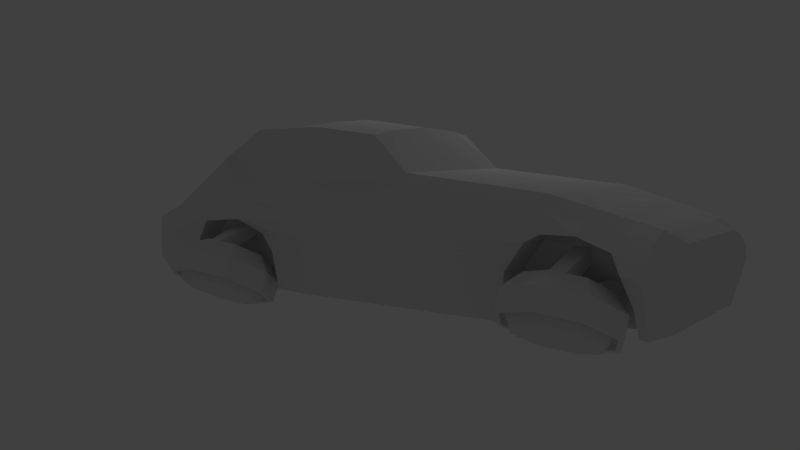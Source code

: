 # Source: aston_martin_hovercar.blend  (saved by Blender 2.63.0; exported with 4.5.12 LTS)
import bpy
from mathutils import Matrix  # noqa: F401  (used for matrix-valued properties, if any)

bpy.ops.wm.read_factory_settings(use_empty=True)
scene = bpy.context.scene
scene.name = 'Scene'

# ---- collections
col_collection_1 = bpy.data.collections.new('Collection 1'); scene.collection.children.link(col_collection_1)
col_collection_2 = bpy.data.collections.new('Collection 2'); scene.collection.children.link(col_collection_2)
col_collection_2.hide_render = True
col_collection_2.hide_viewport = True

# ---- world
world_world = bpy.data.worlds.new('World'); scene.world = world_world
world_world.color = (0.05088, 0.05088, 0.05088)
world_world.use_sun_shadow = False
world_world.sun_shadow_jitter_overblur = 0.0
world_world.cycles.sampling_method = 'MANUAL'
world_world.cycles.sample_map_resolution = 256

# ---- cameras
cam_camera = bpy.data.cameras.new('Camera')
cam_camera.clip_end = 100.0
cam_camera.lens = 35.0
cam_camera.sensor_width = 32.0
cam_camera.sensor_height = 18.0
cam_camera.ortho_scale = 7.314
cam_camera.dof.focus_distance = 0.0
cam_camera.dof.aperture_fstop = 128.0

# ---- lights
light_lamp = bpy.data.lights.new('Lamp', 'POINT')
light_lamp.transmission_factor = 0.0
light_lamp.cutoff_distance = 30.0
light_lamp.energy = 100.0
light_lamp.shadow_buffer_clip_start = 1.001
light_lamp.shadow_soft_size = 1.0
light_lamp.shadow_maximum_resolution = 0.006
light_lamp.use_absolute_resolution = True
light_lamp.cycles.use_multiple_importance_sampling = False

# ---- meshes
me_cube_002 = bpy.data.meshes.new('Cube.002')
me_cube_002.from_pydata([(0.8656, 3.827, -0.9001), (0.8656, -4.675, -0.9172), (0.5577, 4.086, 0.1351), (0.8656, -4.771, 0.1298), (0.8656, 1.682, 1.463), (0.8656, -0.4441, 1.441), (0.8656, -0.9901, 0.8642), (0.8656, -3.129, 0.6558), (0.8656, -2.602, -0.9592), (0.8656, -1.203, -0.95), (0.8656, -0.3379, -0.9408), (0.8656, 1.175, -0.9102), (0.8656, 3.059, -0.9269), (0.5577, 2.937, 1.0), (0.8656, 0.6454, -0.9362), (0.8656, 0.6188, 1.571), (0.0, 4.086, 0.1351), (0.0, 3.827, -0.9001), (0.0, -4.771, 0.1298), (0.0, -4.675, -0.9172), (0.0, -2.602, -0.9592), (0.0, -1.203, -0.95), (0.0, -0.3379, -0.9408), (0.0, 1.175, -0.9102), (0.0, -3.129, 0.6173), (1.192e-07, -0.9901, 0.8642), (1.192e-07, -0.4441, 1.498), (1.192e-07, 1.682, 1.521), (0.0, 3.059, -0.9269), (1.192e-07, 2.937, 1.0), (1.192e-07, 0.6188, 1.629), (0.0, 0.6454, -0.9362), (1.29, 3.766, -0.9001), (1.209, -4.675, -0.9172), (0.9227, 4.086, 0.1351), (0.9582, -4.771, 0.1105), (1.292, 1.682, 1.463), (1.221, -0.4441, 1.378), (1.252, -0.9901, 0.8642), (1.307, -3.129, 0.6592), (1.48, -2.602, -0.9592), (1.48, -1.203, -0.95), (1.48, -0.3379, -0.9408), (1.48, 1.175, -0.9102), (1.48, 3.059, -0.9269), (0.8517, 2.937, 1.0), (1.48, 0.6454, -0.9362), (1.239, 0.6188, 1.5), (0.8656, 4.095, 0.03444), (0.8656, -4.771, 0.02279), (1.135e-08, 4.095, 0.03444), (0.0, -4.771, 0.02279), (1.29, 4.034, 0.03444), (1.209, -4.771, 0.02279), (1.436, 1.677, 0.6599), (1.404, -0.434, 0.6702), (1.435, -1.01, 0.6914), (1.48, -3.117, 0.502), (1.448, 2.934, 0.4515), (1.421, 0.6213, 0.6931), (1.635, 0.6298, 0.1161), (1.716, 2.465, 0.06467), (1.8, -3.074, 0.09653), (1.771, -1.078, 0.1101), (1.751, -0.3999, 0.09965), (1.7, 1.798, 0.1229), (1.529, -4.771, -0.3373), (1.29, 4.064, -0.3044), (0.0, -4.771, -0.3373), (4.955e-08, 4.125, -0.3044), (0.8656, -4.771, -0.3373), (0.8656, 4.125, -0.3044), (1.624, 0.6256, 0.4046), (1.736, -3.239, 0.1974), (1.699, -1.044, 0.4456), (1.579, 2.763, 0.2394), (1.674, -0.417, 0.4297), (1.465, -4.771, -0.1125), (1.29, 4.049, -0.135), (1.569, 1.668, 0.3781), (0.0, -4.771, -0.1573), (0.8656, -4.771, -0.1573), (0.8656, 4.11, -0.135), (3.045e-08, 4.11, -0.135), (0.8656, -4.517, 0.2376), (0.8656, -4.496, -0.9669), (0.0, -4.496, -0.9669), (0.0, -4.517, 0.2376), (1.118, -4.517, 0.2739), (1.48, -4.496, -0.9669), (1.48, -4.515, 0.1229), (1.8, -4.508, -0.2631), (1.736, -4.512, -0.02526), (0.8656, 4.113, -0.6615), (0.8656, -4.723, -0.6273), (0.0, 4.113, -0.6615), (0.0, -4.723, -0.6273), (1.29, 4.052, -0.6615), (1.369, -4.723, -0.6273), (1.529, 1.255, -0.3536), (1.616, -0.3689, -0.4206), (1.626, -1.14, -0.4199), (1.64, -2.726, -0.3007), (1.533, 2.892, -0.4818), (1.557, 0.6376, -0.41), (1.64, -4.502, -0.615), (1.48, -3.707, 0.3419), (1.736, -3.694, 0.2037), (0.8656, -3.716, 0.4792), (0.0, -3.716, 0.4792), (1.227, -3.716, 0.4964), (1.64, -4.369, -0.5853), (1.48, -4.382, -0.9545), (0.8656, -4.195, 0.3348), (1.736, -4.129, 0.04016), (1.8, -4.255, -0.1902), (1.48, -4.19, 0.211), (0.9261, -3.623, -0.9625), (1.086, -3.655, -0.5413), (0.3115, -2.666, -0.9592), (0.0, -2.666, -0.9592), (1.246, -3.68, -0.05535), (1.182, -3.694, 0.2037), (1.182, -4.129, 0.04016), (1.246, -4.255, -0.1902), (1.162, -4.195, 0.3634), (0.0, -4.195, 0.3348), (0.0, -4.382, -0.9545), (0.8656, -4.382, -0.9545), (0.9261, -2.666, -0.9592), (1.246, -3.074, 0.09653), (1.086, -4.369, -0.5853), (0.9261, -4.324, -0.9545), (0.3115, -3.623, -0.9625), (0.0, -3.623, -0.9625), (1.086, -2.726, -0.3007), (1.182, -3.239, 0.1974), (0.3115, -4.324, -0.9545), (0.0, -4.324, -0.9545), (0.8656, 4.119, -0.483), (0.8656, -4.747, -0.4823), (2.478e-08, 4.119, -0.483), (0.0, -4.747, -0.4823), (1.29, 4.058, -0.483), (1.449, -4.747, -0.4823), (1.553, 1.425, -0.08868), (1.683, -0.3844, -0.1605), (1.699, -1.109, -0.1549), (1.72, -2.9, -0.1021), (1.559, 2.788, -0.2406), (1.596, 0.6337, -0.147), (1.72, -4.505, -0.439), (1.72, -4.312, -0.3878), (1.166, -3.667, -0.2983), (1.166, -4.312, -0.3878), (1.166, -2.9, -0.1021), (1.277, 1.798, 0.1229), (1.292, 2.465, 0.06467), (1.056, 2.992, -0.9269), (1.056, 1.242, -0.9102), (0.0, 2.992, -0.9269), (0.0, 1.242, -0.9102), (0.4418, 2.992, -0.9269), (0.4418, 1.242, -0.9102), (1.135, 2.788, -0.2406), (1.129, 1.425, -0.08868), (1.109, 2.892, -0.4818), (1.105, 1.255, -0.3536), (1.494, -2.927, -0.4258), (1.753, -2.687, -0.9272), (1.133, -3.095, -0.6124), (1.242, -2.925, -1.191), (0.9835, -3.501, -0.6896), (1.03, -3.501, -1.301), (1.133, -3.907, -0.6124), (1.242, -4.076, -1.191), (1.494, -4.075, -0.4258), (1.753, -4.315, -0.9272), (1.854, -3.907, -0.2393), (2.264, -4.076, -0.6629), (2.004, -3.501, -0.1621), (2.476, -3.501, -0.5534), (1.854, -3.095, -0.2393), (2.264, -2.925, -0.6629), (1.753, -2.761, -0.9272), (1.288, -2.978, -1.167), (1.096, -3.501, -1.267), (1.288, -4.024, -1.167), (1.753, -4.241, -0.9272), (2.218, -4.024, -0.6869), (2.41, -3.501, -0.5874), (2.218, -2.978, -0.6869), (1.718, -2.761, -0.8595), (1.253, -2.978, -1.1), (1.061, -3.501, -1.199), (1.253, -4.024, -1.1), (1.718, -4.241, -0.8595), (2.183, -4.024, -0.6192), (2.375, -3.501, -0.5197), (2.183, -2.978, -0.6192), (1.718, -2.812, -0.8595), (1.285, -3.014, -1.083), (1.106, -3.501, -1.176), (1.285, -3.988, -1.083), (1.718, -4.19, -0.8595), (2.15, -3.988, -0.6358), (2.33, -3.501, -0.5432), (2.15, -3.014, -0.6358), (1.794, -2.903, -1.008), (1.419, -3.078, -1.202), (1.264, -3.501, -1.282), (1.419, -3.924, -1.202), (1.794, -4.099, -1.008), (2.17, -3.924, -0.8135), (2.325, -3.501, -0.7331), (2.17, -3.078, -0.8135), (1.615, -2.687, -0.6609), (1.104, -2.925, -0.9252), (0.8923, -3.501, -1.035), (1.104, -4.076, -0.9252), (1.615, -4.315, -0.6609), (2.126, -4.076, -0.3967), (2.338, -3.501, -0.2872), (2.126, -2.925, -0.3967), (1.73, -3.681, -0.3325), (1.73, -3.457, -0.3325), (1.971, -3.457, -0.2027), (1.971, -3.681, -0.2027), (0.9488, -3.681, -0.1102), (0.9488, -3.457, -0.1102), (1.049, -3.457, 0.08998), (1.049, -3.681, 0.08998), (1.271, -3.457, -0.5659), (1.271, -3.681, -0.5659), (1.034, -3.681, -0.6966), (1.034, -3.457, -0.6966), (0.944, -3.457, -0.1201), (0.944, -3.681, -0.1201), (0.7804, -3.681, -0.2728), (0.7804, -3.457, -0.2728), (1.205, -3.789, -0.5894), (1.649, -3.77, -0.3628), (1.808, -3.899, -0.3515), (1.282, -3.919, -0.5781), (0.6562, -4.011, -0.5701), (0.6562, -3.991, -0.3471), (0.7563, -4.191, -0.3297), (0.7563, -4.21, -0.5526), (1.494, 2.674, -0.4258), (1.753, 2.913, -0.9272), (1.133, 2.505, -0.6124), (1.242, 2.675, -1.191), (0.9835, 2.099, -0.6896), (1.03, 2.099, -1.301), (1.133, 1.693, -0.6124), (1.242, 1.524, -1.191), (1.494, 1.525, -0.4258), (1.753, 1.285, -0.9272), (1.854, 1.693, -0.2393), (2.264, 1.524, -0.6629), (2.004, 2.099, -0.1621), (2.476, 2.099, -0.5534), (1.854, 2.505, -0.2393), (2.264, 2.675, -0.6629), (1.753, 2.839, -0.9272), (1.288, 2.622, -1.167), (1.096, 2.099, -1.267), (1.288, 1.576, -1.167), (1.753, 1.359, -0.9272), (2.218, 1.576, -0.6869), (2.41, 2.099, -0.5874), (2.218, 2.622, -0.6869), (1.718, 2.839, -0.8595), (1.253, 2.622, -1.1), (1.061, 2.099, -1.199), (1.253, 1.576, -1.1), (1.718, 1.359, -0.8595), (2.183, 1.576, -0.6192), (2.375, 2.099, -0.5197), (2.183, 2.622, -0.6192), (1.718, 2.788, -0.8595), (1.285, 2.586, -1.083), (1.106, 2.099, -1.176), (1.285, 1.612, -1.083), (1.718, 1.411, -0.8595), (2.15, 1.612, -0.6358), (2.33, 2.099, -0.5432), (2.15, 2.586, -0.6358), (1.794, 2.697, -1.008), (1.419, 2.522, -1.202), (1.264, 2.099, -1.282), (1.419, 1.677, -1.202), (1.794, 1.502, -1.008), (2.17, 1.677, -0.8135), (2.325, 2.099, -0.7331), (2.17, 2.522, -0.8135), (1.615, 2.913, -0.6609), (1.104, 2.675, -0.9252), (0.8923, 2.099, -1.035), (1.104, 1.524, -0.9252), (1.615, 1.285, -0.6609), (2.126, 1.524, -0.3967), (2.338, 2.099, -0.2872), (2.126, 2.675, -0.3967), (1.73, 1.919, -0.3325), (1.73, 2.143, -0.3325), (1.971, 2.143, -0.2027), (1.971, 1.919, -0.2027), (0.9488, 1.919, -0.1102), (0.9488, 2.143, -0.1102), (1.049, 2.143, 0.08998), (1.049, 1.919, 0.08998), (1.271, 2.143, -0.5659), (1.271, 1.919, -0.5659), (1.034, 1.919, -0.6966), (1.034, 2.143, -0.6966), (0.944, 2.143, -0.1201), (0.944, 1.919, -0.1201), (0.7804, 1.919, -0.2728), (0.7804, 2.143, -0.2728)], [], [(95, 93, 0, 17), (14, 11, 43, 46), (28, 17, 0, 12), (42, 41, 9, 10), (97, 32, 0, 93), (161, 163, 11, 23), (45, 34, 2, 13), (152, 111, 131, 154), (20, 21, 9, 8), (21, 22, 10, 9), (31, 23, 11, 14), (43, 11, 163, 159), (41, 40, 8, 9), (89, 33, 1, 85), (22, 31, 14, 10), (94, 96, 19, 1), (13, 2, 16, 29), (108, 7, 24, 109), (7, 6, 25, 24), (6, 5, 26, 25), (15, 4, 27, 30), (4, 13, 29, 27), (5, 15, 30, 26), (105, 98, 33, 89), (166, 158, 44, 103), (104, 100, 42, 46), (100, 101, 41, 42), (101, 102, 40, 41), (97, 103, 44, 32), (99, 104, 46, 43), (47, 36, 4, 15), (13, 4, 36, 45), (84, 3, 35, 88), (46, 42, 10, 14), (15, 5, 37, 47), (38, 37, 5, 6), (94, 1, 33, 98), (39, 38, 6, 7), (12, 0, 32, 44), (16, 2, 48, 50), (34, 52, 48, 2), (3, 18, 51, 49), (88, 35, 53, 90), (45, 36, 54, 58), (47, 37, 55, 59), (37, 38, 56, 55), (38, 39, 57, 56), (34, 45, 58, 52), (36, 47, 59, 54), (3, 49, 53, 35), (81, 80, 68, 70), (72, 76, 64, 60), (78, 75, 61, 67), (78, 67, 71, 82), (79, 72, 60, 65), (81, 70, 66, 77), (75, 79, 65, 61), (76, 74, 63, 64), (83, 82, 71, 69), (74, 73, 62, 63), (92, 77, 66, 91), (49, 51, 80, 81), (59, 55, 76, 72), (52, 58, 75, 78), (52, 78, 82, 48), (54, 59, 72, 79), (49, 81, 77, 53), (58, 54, 79, 75), (55, 56, 74, 76), (50, 48, 82, 83), (56, 57, 73, 74), (90, 53, 77, 92), (19, 86, 85, 1), (112, 89, 85, 128), (3, 84, 87, 18), (111, 105, 89, 112), (113, 84, 88, 125), (125, 88, 90, 116), (114, 92, 91, 115), (116, 90, 92, 114), (141, 139, 93, 95), (143, 97, 93, 139), (140, 142, 96, 94), (151, 144, 98, 105), (28, 12, 162, 160), (150, 146, 100, 104), (146, 147, 101, 100), (147, 148, 102, 101), (143, 149, 103, 97), (145, 150, 104, 99), (140, 94, 98, 144), (152, 151, 105, 111), (20, 8, 119, 120), (113, 108, 109, 126), (111, 112, 132, 131), (138, 137, 128, 127), (7, 108, 110, 39), (39, 110, 106, 57), (114, 115, 124, 123), (57, 106, 107, 73), (148, 62, 130, 155), (106, 116, 114, 107), (155, 153, 118, 135), (108, 113, 125, 110), (136, 130, 62, 73), (153, 154, 131, 118), (84, 113, 126, 87), (86, 127, 128, 85), (122, 136, 73, 107), (129, 117, 133, 119), (135, 129, 40, 102), (122, 123, 124, 121), (8, 40, 129, 119), (112, 128, 137, 132), (123, 122, 107, 114), (110, 125, 116, 106), (117, 132, 137, 133), (135, 118, 117, 129), (134, 120, 119, 133), (118, 131, 132, 117), (138, 134, 133, 137), (136, 122, 121, 130), (115, 152, 154, 124), (69, 71, 139, 141), (67, 143, 139, 71), (70, 68, 142, 140), (91, 66, 144, 151), (99, 43, 159, 167), (60, 64, 146, 150), (64, 63, 147, 146), (63, 62, 148, 147), (67, 61, 149, 143), (65, 60, 150, 145), (70, 140, 144, 66), (115, 91, 151, 152), (102, 148, 155, 135), (130, 121, 153, 155), (121, 124, 154, 153), (12, 44, 158, 162), (149, 61, 157, 164), (161, 160, 162, 163), (158, 159, 163, 162), (157, 156, 165, 164), (156, 157, 61, 65), (145, 99, 167, 165), (164, 166, 103, 149), (166, 167, 159, 158), (164, 165, 167, 166), (165, 156, 65, 145), (216, 169, 171, 217), (217, 171, 173, 218), (218, 173, 175, 219), (219, 175, 177, 220), (220, 177, 179, 221), (221, 179, 181, 222), (179, 177, 188, 189), (223, 183, 169, 216), (222, 181, 183, 223), (168, 170, 172, 174, 176, 178, 180, 182), (184, 191, 199, 192), (177, 175, 187, 188), (169, 183, 191, 184), (171, 169, 184, 185), (175, 173, 186, 187), (183, 181, 190, 191), (173, 171, 185, 186), (181, 179, 189, 190), (196, 195, 203, 204), (187, 186, 194, 195), (189, 188, 196, 197), (191, 190, 198, 199), (186, 185, 193, 194), (188, 187, 195, 196), (190, 189, 197, 198), (185, 184, 192, 193), (205, 204, 212, 213), (198, 197, 205, 206), (193, 192, 200, 201), (192, 199, 207, 200), (195, 194, 202, 203), (197, 196, 204, 205), (199, 198, 206, 207), (194, 193, 201, 202), (209, 208, 215, 214, 213, 212, 211, 210), (207, 206, 214, 215), (202, 201, 209, 210), (204, 203, 211, 212), (206, 205, 213, 214), (201, 200, 208, 209), (200, 207, 215, 208), (203, 202, 210, 211), (168, 216, 217, 170), (170, 217, 218, 172), (172, 218, 219, 174), (174, 219, 220, 176), (176, 220, 221, 178), (178, 221, 222, 180), (182, 223, 216, 168), (180, 222, 223, 182), (228, 229, 225, 224), (229, 230, 226, 225), (230, 231, 227, 226), (231, 228, 224, 227), (224, 225, 226, 227), (231, 230, 229, 228), (236, 237, 233, 232), (237, 238, 234, 233), (238, 239, 235, 234), (239, 236, 232, 235), (232, 233, 234, 235), (239, 238, 237, 236), (244, 245, 241, 240), (245, 246, 242, 241), (246, 247, 243, 242), (247, 244, 240, 243), (240, 241, 242, 243), (247, 246, 245, 244), (296, 249, 251, 297), (297, 251, 253, 298), (298, 253, 255, 299), (299, 255, 257, 300), (300, 257, 259, 301), (301, 259, 261, 302), (259, 257, 268, 269), (303, 263, 249, 296), (302, 261, 263, 303), (248, 250, 252, 254, 256, 258, 260, 262), (264, 271, 279, 272), (257, 255, 267, 268), (249, 263, 271, 264), (251, 249, 264, 265), (255, 253, 266, 267), (263, 261, 270, 271), (253, 251, 265, 266), (261, 259, 269, 270), (276, 275, 283, 284), (267, 266, 274, 275), (269, 268, 276, 277), (271, 270, 278, 279), (266, 265, 273, 274), (268, 267, 275, 276), (270, 269, 277, 278), (265, 264, 272, 273), (285, 284, 292, 293), (278, 277, 285, 286), (273, 272, 280, 281), (272, 279, 287, 280), (275, 274, 282, 283), (277, 276, 284, 285), (279, 278, 286, 287), (274, 273, 281, 282), (289, 288, 295, 294, 293, 292, 291, 290), (287, 286, 294, 295), (282, 281, 289, 290), (284, 283, 291, 292), (286, 285, 293, 294), (281, 280, 288, 289), (280, 287, 295, 288), (283, 282, 290, 291), (248, 296, 297, 250), (250, 297, 298, 252), (252, 298, 299, 254), (254, 299, 300, 256), (256, 300, 301, 258), (258, 301, 302, 260), (262, 303, 296, 248), (260, 302, 303, 262), (308, 309, 305, 304), (309, 310, 306, 305), (310, 311, 307, 306), (311, 308, 304, 307), (304, 305, 306, 307), (311, 310, 309, 308), (316, 317, 313, 312), (317, 318, 314, 313), (318, 319, 315, 314), (319, 316, 312, 315), (312, 313, 314, 315), (319, 318, 317, 316)])
me_cube_002.use_remesh_preserve_volume = False
me_cube_002.use_remesh_preserve_attributes = False
me_cube_002.use_mirror_vertex_groups = False
me_cube_002.update()
me_cube_001 = bpy.data.meshes.new('Cube.001')
me_cube_001.from_pydata([(1.564, -2.254, 0.6386), (0.0, -2.254, 0.7841), (1.556, -0.9945, 0.658), (0.0, -0.9945, 0.8462), (1.037, -2.254, 0.7211), (0.5187, -2.254, 0.7696), (1.037, -0.9945, 0.755), (0.5187, -0.9945, 0.8084), (1.504, -3.011, 0.6037), (0.0, -3.016, 0.7143), (0.9113, -3.016, 0.6512), (0.5187, -3.016, 0.6997), (1.314, -3.562, 0.5397), (0.0, -3.564, 0.6212), (0.799, -3.564, 0.5721), (0.5187, -3.564, 0.6066), (0.7328, -4.634, 0.2002), (0.0, -4.597, 0.2816), (0.5564, -4.597, 0.2326), (0.2762, -4.597, 0.2671), (0.6777, -4.08, 0.4315), (0.3975, -4.08, 0.466), (0.0, -4.08, 0.4805), (1.012, -4.098, 0.3991), (1.698, -2.254, 0.5872), (1.689, -0.9945, 0.6066), (1.637, -3.011, 0.5872), (1.447, -3.562, 0.5232), (1.116, -4.634, 0.1837), (1.297, -4.098, 0.3825), (1.869, -2.254, 0.4609), (1.861, -0.9945, 0.4803), (1.839, -3.011, 0.4188), (1.792, -3.562, 0.3492), (1.753, -4.634, 0.09105), (1.754, -4.098, 0.2338), (1.98, -2.254, 0.237), (1.972, -0.9945, 0.2564), (1.957, -3.119, 0.1526), (1.956, -3.581, 0.2081), (1.885, -4.634, -0.1295), (1.941, -4.089, 0.008802), (2.005, -1.987, -0.1219), (1.982, -2.744, -0.1607), (1.996, -0.9897, -0.1559), (2.005, -1.963, -0.4662), (1.982, -2.574, -0.4807), (1.996, -0.9897, -0.4856), (2.005, -1.977, -0.6699), (1.982, -2.55, -0.6844), (1.996, -0.9945, -0.6748), (1.971, -1.973, -0.8785), (1.948, -2.535, -0.893), (1.963, -0.9897, -0.8833), (1.893, -1.968, -1.005), (1.87, -2.438, -1.024), (1.885, -0.9849, -1.009), (1.68, -1.968, -1.097), (1.657, -2.438, -1.116), (1.672, -0.9849, -1.102), (0.0, -1.968, -1.097), (0.0, -2.438, -1.116), (0.0, -0.9849, -1.102), (1.992, -2.121, 0.05753), (1.969, -2.924, 0.02216), (1.984, -0.9921, 0.05025), (1.855, -4.664, -0.5996), (1.911, -4.418, -0.5934), (1.931, -4.341, -0.3307), (1.875, -4.644, -0.4447), (1.838, -4.681, -0.8589), (1.894, -4.435, -0.8527), (1.901, -4.428, -0.7045), (1.845, -4.674, -0.7108), (1.714, -4.435, -1.099), (1.73, -4.657, -1.064), (1.821, -4.669, -0.9852), (1.866, -4.435, -0.9992), (0.2803, -4.839, 0.1956), (0.524, -4.839, 0.153), (0.0, -4.839, 0.2115), (0.7328, -4.841, 0.07955), (1.855, -4.814, -0.6391), (1.857, -4.836, -0.143), (1.753, -4.842, 0.04484), (1.116, -4.841, 0.09419), (1.875, -4.826, -0.4582), (1.838, -4.779, -0.8724), (1.845, -4.772, -0.7242), (1.73, -4.721, -1.064), (1.821, -4.753, -0.9987), (0.0, -4.886, -0.8724), (0.0, -4.879, -0.7242), (0.0, -4.829, -1.064), (0.0, -4.861, -0.9987), (1.554, -4.886, -0.8724), (1.56, -4.879, -0.7242), (1.54, -4.861, -0.9987), (1.463, -4.829, -1.064), (1.847, -4.672, -0.6861), (1.903, -4.426, -0.6798), (1.847, -4.772, -0.6996), (0.0, -4.772, -0.6996), (1.559, -4.772, -0.6996)], [], [(7, 3, 1, 5), (2, 6, 4, 0), (6, 7, 5, 4), (10, 8, 0, 4), (5, 1, 9, 11), (11, 10, 4, 5), (11, 9, 13, 15), (14, 12, 8, 10), (15, 14, 10, 11), (21, 20, 14, 15), (21, 22, 17, 19), (20, 23, 12, 14), (19, 18, 20, 21), (15, 13, 22, 21), (18, 16, 23, 20), (23, 16, 28, 29), (29, 27, 12, 23), (27, 26, 8, 12), (24, 25, 2, 0), (26, 24, 0, 8), (29, 28, 34, 35), (35, 33, 27, 29), (30, 31, 25, 24), (32, 30, 24, 26), (33, 32, 26, 27), (35, 34, 40, 41), (41, 39, 33, 35), (36, 37, 31, 30), (38, 36, 30, 32), (39, 38, 32, 33), (64, 63, 36, 38), (63, 42, 44, 65), (46, 45, 42, 43), (42, 45, 47, 44), (49, 48, 45, 46), (48, 50, 47, 45), (51, 53, 50, 48), (52, 51, 48, 49), (54, 56, 53, 51), (55, 54, 51, 52), (57, 59, 56, 54), (58, 57, 54, 55), (60, 62, 59, 57), (61, 60, 57, 58), (43, 42, 63, 64), (36, 63, 65, 37), (41, 40, 69, 68), (68, 69, 66, 67), (72, 73, 70, 71), (100, 99, 73, 72), (77, 76, 75, 74), (71, 70, 76, 77), (78, 79, 18, 19), (86, 82, 66, 69), (81, 85, 28, 16), (83, 86, 69, 40), (85, 84, 34, 28), (84, 83, 40, 34), (90, 89, 75, 76), (19, 17, 80, 78), (88, 87, 70, 73), (79, 81, 16, 18), (101, 88, 73, 99), (76, 70, 87, 90), (96, 95, 87, 88), (97, 95, 91, 94), (97, 98, 89, 90), (92, 91, 95, 96), (90, 87, 95, 97), (94, 93, 98, 97), (67, 66, 99, 100), (82, 101, 99, 66), (96, 103, 102, 92), (101, 103, 96, 88)])
me_cube_001.use_remesh_preserve_volume = False
me_cube_001.use_remesh_preserve_attributes = False
me_cube_001.use_mirror_vertex_groups = False
me_cube_001.update()

# ---- objects
ob_cube_001 = bpy.data.objects.new('Cube.001', me_cube_002)
ob_camera = bpy.data.objects.new('Camera', cam_camera)
ob_lamp = bpy.data.objects.new('Lamp', light_lamp)
ob_cube = bpy.data.objects.new('Cube', me_cube_001)

# ---- transforms, parenting, visibility, modifiers, constraints
ob_cube_001.location = (0.004772, 0.3239, -0.06025)
ob_cube_001.lineart.crease_threshold = 0.0
_m = ob_cube_001.modifiers.new('Mirror', 'MIRROR')
_m.use_clip = True
ob_camera.location = (-10.97, -7.514, 1.207)
ob_camera.lock_rotations_4d = False
ob_camera.empty_display_type = 'ARROWS'
ob_camera.color = (0.0, 0.0, 0.0, 0.0)
ob_camera.display_type = 'WIRE'
ob_camera.lineart.crease_threshold = 0.0
_c = ob_camera.constraints.new('TRACK_TO'); _c.name = 'AutoTrack'
_c.target = ob_cube_001
ob_lamp.location = (4.076, 1.005, 5.904)
ob_lamp.rotation_euler = (0.6503, 0.05522, 1.866)
ob_lamp.lock_rotations_4d = False
ob_lamp.empty_display_type = 'ARROWS'
ob_lamp.color = (0.0, 0.0, 0.0, 0.0)
ob_lamp.lineart.crease_threshold = 0.0
ob_cube.location = (0.0, 0.0, -0.02562)
ob_cube.scale = (0.917, 0.917, 0.917)
ob_cube.lineart.crease_threshold = 0.0
_m = ob_cube.modifiers.new('Mirror', 'MIRROR')
_m.use_clip = True

# ---- collection membership
col_collection_1.objects.link(ob_cube_001)
col_collection_1.objects.link(ob_camera)
col_collection_1.objects.link(ob_lamp)
col_collection_2.objects.link(ob_cube)

# ---- scene / render settings (as saved in the file)
scene.camera = ob_camera
scene.frame_start = 1; scene.frame_end = 250; scene.frame_set(1)
scene.render.engine = 'BLENDER_EEVEE_NEXT'
scene.render.image_settings.color_mode = 'RGB'
scene.render.image_settings.compression = 90
scene.render.resolution_percentage = 50
scene.render.dither_intensity = 0.0
scene.render.bake_margin = 2
scene.render.bake_bias = 0.0
scene.cycles.use_denoising = False
scene.cycles.samples = 10
scene.cycles.sampling_pattern = 'TABULATED_SOBOL'
scene.cycles.light_sampling_threshold = 0.0
scene.cycles.use_adaptive_sampling = False
scene.cycles.use_light_tree = False
scene.cycles.blur_glossy = 0.0
scene.cycles.volume_bounces = 1
scene.cycles.pixel_filter_type = 'GAUSSIAN'
scene.cycles.sample_clamp_indirect = 0.0
scene.view_settings.view_transform = 'Standard'
bpy.context.view_layer.update()
